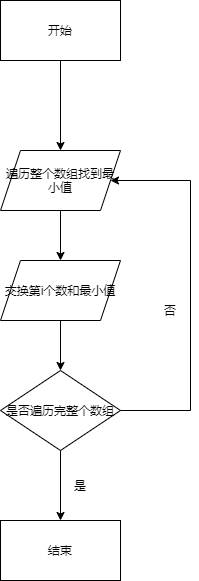

The diagram above was exported from draw.io. Its source (the exported page's mxGraphModel, read from the mxfile embedded in the PNG):
<mxGraphModel dx="820" dy="373" grid="1" gridSize="10" guides="1" tooltips="1" connect="1" arrows="1" fold="1" page="1" pageScale="1" pageWidth="827" pageHeight="1169" math="0" shadow="0">
  <root>
    <mxCell id="0" />
    <mxCell id="1" parent="0" />
    <mxCell id="8" style="edgeStyle=orthogonalEdgeStyle;rounded=0;orthogonalLoop=1;jettySize=auto;html=1;exitX=0.5;exitY=1;exitDx=0;exitDy=0;" edge="1" parent="1" source="2" target="3">
      <mxGeometry relative="1" as="geometry" />
    </mxCell>
    <mxCell id="2" value="开始" style="rounded=0;whiteSpace=wrap;html=1;" vertex="1" parent="1">
      <mxGeometry x="320" y="90" width="120" height="60" as="geometry" />
    </mxCell>
    <mxCell id="9" style="edgeStyle=orthogonalEdgeStyle;rounded=0;orthogonalLoop=1;jettySize=auto;html=1;exitX=0.5;exitY=1;exitDx=0;exitDy=0;entryX=0.5;entryY=0;entryDx=0;entryDy=0;" edge="1" parent="1" source="3" target="4">
      <mxGeometry relative="1" as="geometry" />
    </mxCell>
    <mxCell id="3" value="遍历整个数组找到最小值" style="shape=parallelogram;perimeter=parallelogramPerimeter;whiteSpace=wrap;html=1;fixedSize=1;" vertex="1" parent="1">
      <mxGeometry x="320" y="240" width="120" height="60" as="geometry" />
    </mxCell>
    <mxCell id="10" style="edgeStyle=orthogonalEdgeStyle;rounded=0;orthogonalLoop=1;jettySize=auto;html=1;exitX=0.5;exitY=1;exitDx=0;exitDy=0;" edge="1" parent="1" source="4" target="5">
      <mxGeometry relative="1" as="geometry" />
    </mxCell>
    <mxCell id="4" value="交换第i个数和最小值" style="shape=parallelogram;perimeter=parallelogramPerimeter;whiteSpace=wrap;html=1;fixedSize=1;" vertex="1" parent="1">
      <mxGeometry x="320" y="350" width="120" height="60" as="geometry" />
    </mxCell>
    <mxCell id="11" style="edgeStyle=orthogonalEdgeStyle;rounded=0;orthogonalLoop=1;jettySize=auto;html=1;exitX=0.5;exitY=1;exitDx=0;exitDy=0;entryX=0.5;entryY=0;entryDx=0;entryDy=0;" edge="1" parent="1" source="5" target="6">
      <mxGeometry relative="1" as="geometry" />
    </mxCell>
    <mxCell id="12" style="edgeStyle=orthogonalEdgeStyle;rounded=0;orthogonalLoop=1;jettySize=auto;html=1;exitX=1;exitY=0.5;exitDx=0;exitDy=0;entryX=1;entryY=0.5;entryDx=0;entryDy=0;" edge="1" parent="1" source="5" target="3">
      <mxGeometry relative="1" as="geometry">
        <Array as="points">
          <mxPoint x="510" y="500" />
          <mxPoint x="510" y="270" />
        </Array>
      </mxGeometry>
    </mxCell>
    <mxCell id="5" value="是否遍历完整个数组" style="rhombus;whiteSpace=wrap;html=1;" vertex="1" parent="1">
      <mxGeometry x="320" y="460" width="120" height="80" as="geometry" />
    </mxCell>
    <mxCell id="6" value="结束" style="rounded=0;whiteSpace=wrap;html=1;" vertex="1" parent="1">
      <mxGeometry x="320" y="610" width="120" height="60" as="geometry" />
    </mxCell>
    <mxCell id="13" value="是" style="text;html=1;strokeColor=none;fillColor=none;align=center;verticalAlign=middle;whiteSpace=wrap;rounded=0;" vertex="1" parent="1">
      <mxGeometry x="380" y="565" width="40" height="20" as="geometry" />
    </mxCell>
    <mxCell id="14" value="否" style="text;html=1;strokeColor=none;fillColor=none;align=center;verticalAlign=middle;whiteSpace=wrap;rounded=0;" vertex="1" parent="1">
      <mxGeometry x="470" y="390" width="40" height="20" as="geometry" />
    </mxCell>
  </root>
</mxGraphModel>